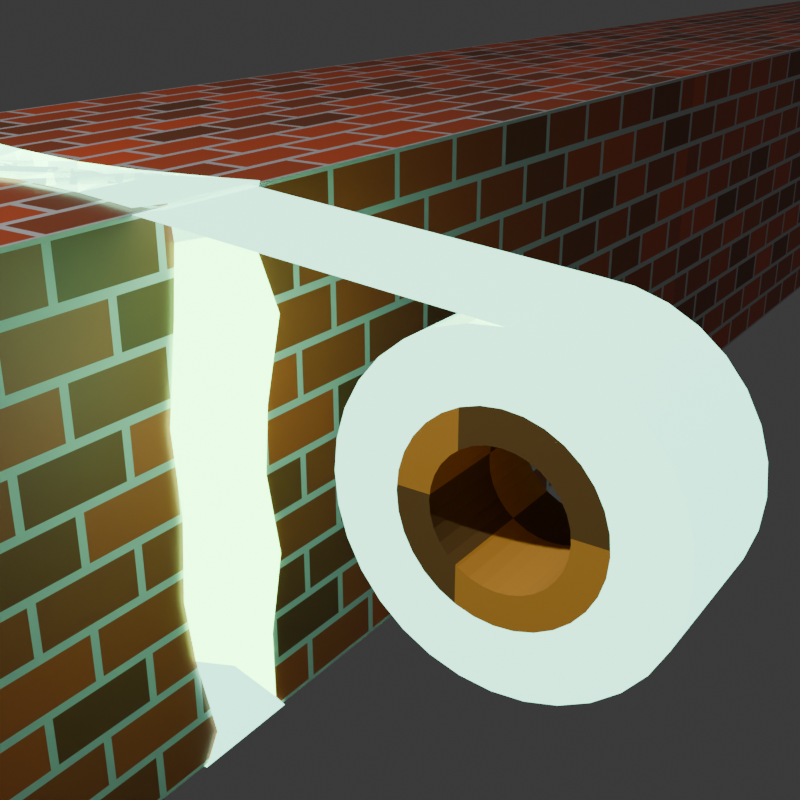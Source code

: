 # Source: icon.blend  (saved by Blender 4.5.90; exported with 4.5.12 LTS)
import bpy
from mathutils import Matrix  # noqa: F401  (used for matrix-valued properties, if any)

bpy.ops.wm.read_factory_settings(use_empty=True)
scene = bpy.context.scene
scene.name = 'Scene'

# ---- collections
col_collection = bpy.data.collections.new('Collection'); scene.collection.children.link(col_collection)

# ---- materials (node trees are filled in below, after node groups)
mat_material = bpy.data.materials.new('Material')
mat_material.alpha_threshold = 0.0
mat_material.roughness = 0.5
mat_material.line_color = (0.0, 0.0, 0.0, 1.0)
mat_x = bpy.data.materials.new('材质')
mat_001 = bpy.data.materials.new('材质.001')

# ---- material node trees
mat_material.use_nodes = True; mat_material.node_tree.nodes.clear()
_N = mat_material.node_tree.nodes; _L = mat_material.node_tree.links
n0 = _N.new('ShaderNodeOutputMaterial'); n0.name = 'Material Output'; n0.location = (200, 100)
n1 = _N.new('ShaderNodeBsdfPrincipled'); n1.name = '原理化 BSDF'; n1.location = (-200, 100)
n2 = _N.new('ShaderNodeTexBrick'); n2.name = '砖墙纹理'; n2.location = (-400, 80)
n2.inputs[1].default_value = (0.8005, 0.1015, 0.02883, 1.0)
n2.inputs[2].default_value = (0.2, 0.06013, 0.02307, 1.0)
n2.inputs[3].default_value = (0.5889, 0.5889, 0.5889, 1.0)
n3 = _N.new('ShaderNodeTexCoord'); n3.name = '纹理坐标'; n3.location = (-590, 40)
n4 = _N.new('ShaderNodeTexCoord'); n4.name = '纹理坐标.001'; n4.location = (-390, -20)
n4.from_instancer = True
_L.new(n1.outputs[0], n0.inputs[0])
_L.new(n2.outputs[0], n1.inputs[0])
_L.new(n3.outputs[2], n2.inputs[0])
_L.new(n4.outputs[2], n1.inputs[5])
n0.is_active_output = True
mat_x.use_nodes = True; mat_x.node_tree.nodes.clear()
_N = mat_x.node_tree.nodes; _L = mat_x.node_tree.links
n0 = _N.new('ShaderNodeOutputMaterial'); n0.name = '材质输出'; n0.location = (200, 100)
n1 = _N.new('ShaderNodeBsdfPrincipled'); n1.name = '原理化 BSDF'; n1.location = (-200, 100)
n1.inputs[0].default_value = (0.7032, 0.8004, 0.0, 1.0)
n1.inputs[2].default_value = 0.0
n1.inputs[24].default_value = 1.0
n1.inputs[25].default_value = 0.0
n1.inputs[26].default_value = (0.01288, 0.0, 1.0, 1.0)
n1.inputs[27].default_value = (0.2647, 1.0, 0.7436, 1.0)
n1.inputs[28].default_value = 3.4
n1.inputs[29].default_value = 14.0
n1.inputs[30].default_value = 3.63
_L.new(n1.outputs[0], n0.inputs[0])
n0.is_active_output = True
mat_001.use_nodes = True; mat_001.node_tree.nodes.clear()
_N = mat_001.node_tree.nodes; _L = mat_001.node_tree.links
n0 = _N.new('ShaderNodeBsdfPrincipled'); n0.name = '原理化 BSDF'; n0.location = (-200, 100)
n0.inputs[2].default_value = 1.0
n1 = _N.new('ShaderNodeOutputMaterial'); n1.name = '材质输出'; n1.location = (200, 100)
n2 = _N.new('ShaderNodeTexChecker'); n2.name = '棋盘格纹理'; n2.location = (-390, 100)
n2.inputs[1].default_value = (0.8005, 0.3949, 0.04555, 1.0)
n2.inputs[2].default_value = (0.1999, 0.1166, 0.0236, 1.0)
n2.inputs[3].default_value = 2.4
n3 = _N.new('ShaderNodeNewGeometry'); n3.name = '几何数据'; n3.location = (-580, 100)
_L.new(n0.outputs[0], n1.inputs[0])
_L.new(n2.outputs[0], n0.inputs[0])
_L.new(n3.outputs[0], n2.inputs[0])
n1.is_active_output = True

# ---- world
world_world = bpy.data.worlds.new('World'); scene.world = world_world
world_world.use_nodes = True; world_world.node_tree.nodes.clear()
_N = world_world.node_tree.nodes; _L = world_world.node_tree.links
n0 = _N.new('ShaderNodeOutputWorld'); n0.name = 'World Output'; n0.location = (200, 100)
n1 = _N.new('ShaderNodeBackground'); n1.name = 'Background'; n1.location = (-200, 100)
n1.inputs[0].default_value = (0.05088, 0.05088, 0.05088, 1.0)
_L.new(n1.outputs[0], n0.inputs[0])
n0.is_active_output = True
world_world.color = (0.05088, 0.05088, 0.05088)
world_world.sun_shadow_jitter_overblur = 0.0

# ---- cameras
cam_camera = bpy.data.cameras.new('Camera')
cam_camera.clip_end = 100.0
cam_camera.ortho_scale = 7.314

# ---- lights
light_light = bpy.data.lights.new('Light', 'POINT')
light_light.energy = 1000.0
light_light.shadow_soft_size = 0.1

# ---- meshes
me_cube = bpy.data.meshes.new('Cube')
me_cube.from_pydata([(2.0, 1.0, 1.0), (2.0, 1.0, -1.0), (2.0, -1.0, 1.0), (2.0, -1.0, -1.0), (-2.0, 1.0, 1.0), (-2.0, 1.0, -1.0), (-2.0, -1.0, 1.0), (-2.0, -1.0, -1.0)], [], [(0, 4, 6, 2), (3, 2, 6, 7), (7, 6, 4, 5), (5, 1, 3, 7), (1, 0, 2, 3), (5, 4, 0, 1)])
_uv = me_cube.uv_layers.new(name='UVMap')
_uv.uv.foreach_set('vector', [1.0, 0.75, 0.0, 0.75, 0.0, 0.25, 1.0, 0.25, 1.0, 0.25, 1.0, 0.75, 0.0, 0.75, 0.0, 0.25, 0.25, 0.25, 0.25, 0.75, 0.75, 0.75, 0.75, 0.25, 0.0, 0.75, 1.0, 0.75, 1.0, 0.25, 0.0, 0.25, 0.75, 0.25, 0.75, 0.75, 0.25, 0.75, 0.25, 0.25, 0.0, 0.25, 0.0, 0.75, 1.0, 0.75, 1.0, 0.25])
me_cube.materials.append(mat_material)
me_cube.use_mirror_vertex_groups = False
me_cube.update()
me_x = bpy.data.meshes.new('环体')
me_x.from_pydata([(1.946, 0.01275, 0.01293), (1.617, -0.1269, 0.2168), (1.659, -0.07201, -0.2239), (1.823, 0.4653, -0.01217), (1.48, 0.3697, 0.1432), (1.481, 0.2707, -0.1152), (1.724, 0.7541, -0.09036), (1.454, 0.618, 0.1979), (1.49, 0.5823, -0.1174), (1.601, 1.093, -0.01109), (1.354, 0.7475, 0.1785), (1.33, 0.8781, -0.2126), (1.361, 1.365, -0.002678), (1.139, 1.106, 0.1978), (1.1, 1.176, -0.2272), (1.081, 1.531, -0.09156), (0.8885, 1.232, 0.1363), (0.9359, 1.295, -0.1779), (0.6728, 1.809, 0.02852), (0.5463, 1.399, 0.2105), (0.6512, 1.518, -0.1779), (0.2795, 1.924, -0.1035), (0.2966, 1.573, 0.2409), (0.3447, 1.547, -0.2445), (0.09808, 1.818, 0.02265), (-0.007584, 1.577, 0.215), (0.00392, 1.587, -0.1876), (-0.461, 1.85, 0.0726), (-0.324, 1.549, 0.236), (-0.2529, 1.527, -0.2129), (-0.7383, 1.777, 0.002337), (-0.663, 1.398, 0.1831), (-0.5534, 1.486, -0.2939), (-0.9935, 1.677, 0.04772), (-0.8912, 1.298, 0.1573), (-0.8653, 1.366, -0.1711), (-1.355, 1.348, -0.01583), (-1.199, 1.109, 0.1659), (-1.129, 1.069, -0.234), (-1.603, 1.071, 3.575e-05), (-1.236, 0.9692, 0.271), (-1.319, 0.8802, -0.1964), (-1.735, 0.6799, -0.1055), (-1.371, 0.6766, 0.2152), (-1.375, 0.5482, -0.1344), (-1.843, 0.3644, 0.05964), (-1.631, 0.3521, 0.1919), (-1.612, 0.2768, -0.1215), (-1.927, 0.001449, 0.03365), (-1.492, -0.008344, 0.2389), (-1.535, -0.07749, -0.166), (-1.908, -0.3455, 0.09707), (-1.499, -0.3769, 0.1139), (-1.468, -0.3202, -0.211), (-1.778, -0.6065, -0.009463), (-1.475, -0.7002, 0.2842), (-1.462, -0.6271, -0.1973), (-1.673, -1.045, 0.01037), (-1.325, -0.8798, 0.1946), (-1.343, -0.9265, -0.2691), (-1.366, -1.439, -0.04702), (-1.034, -1.078, 0.3021), (-1.043, -1.122, -0.2156), (-1.023, -1.596, -0.09686), (-0.7813, -1.367, 0.226), (-0.9459, -1.269, -0.2107), (-0.7307, -1.754, -0.01148), (-0.5599, -1.391, 0.1727), (-0.585, -1.416, -0.1542), (-0.3078, -1.806, -0.005069), (-0.2512, -1.499, 0.147), (-0.3075, -1.637, -0.3011), (0.05048, -1.901, 0.006539), (0.01363, -1.641, 0.2107), (-0.04601, -1.603, -0.155), (0.3677, -1.781, -0.002467), (0.2344, -1.553, 0.1948), (0.2643, -1.504, -0.08864), (0.6753, -1.832, 0.01728), (0.6204, -1.407, 0.224), (0.6317, -1.571, -0.2413), (1.079, -1.606, 0.01084), (1.012, -1.262, 0.2311), (0.8968, -1.313, -0.1919), (1.309, -1.409, -0.04487), (0.9975, -1.186, 0.2167), (1.127, -1.077, -0.2497), (1.701, -1.184, 0.0173), (1.337, -0.9168, 0.2164), (1.375, -0.8349, -0.1826), (1.763, -0.7501, 0.009543), (1.5, -0.4793, 0.178), (1.472, -0.5825, -0.1861), (1.857, -0.3745, -0.02218), (1.561, -0.2696, 0.192), (1.557, -0.3526, -0.1829)], [], [(0, 3, 4, 1), (1, 4, 5, 2), (2, 5, 3, 0), (3, 6, 7, 4), (4, 7, 8, 5), (5, 8, 6, 3), (6, 9, 10, 7), (7, 10, 11, 8), (8, 11, 9, 6), (9, 12, 13, 10), (10, 13, 14, 11), (11, 14, 12, 9), (12, 15, 16, 13), (13, 16, 17, 14), (14, 17, 15, 12), (15, 18, 19, 16), (16, 19, 20, 17), (17, 20, 18, 15), (18, 21, 22, 19), (19, 22, 23, 20), (20, 23, 21, 18), (21, 24, 25, 22), (22, 25, 26, 23), (23, 26, 24, 21), (24, 27, 28, 25), (25, 28, 29, 26), (26, 29, 27, 24), (27, 30, 31, 28), (28, 31, 32, 29), (29, 32, 30, 27), (30, 33, 34, 31), (31, 34, 35, 32), (32, 35, 33, 30), (33, 36, 37, 34), (34, 37, 38, 35), (35, 38, 36, 33), (36, 39, 40, 37), (37, 40, 41, 38), (38, 41, 39, 36), (39, 42, 43, 40), (40, 43, 44, 41), (41, 44, 42, 39), (42, 45, 46, 43), (43, 46, 47, 44), (44, 47, 45, 42), (45, 48, 49, 46), (46, 49, 50, 47), (47, 50, 48, 45), (48, 51, 52, 49), (49, 52, 53, 50), (50, 53, 51, 48), (51, 54, 55, 52), (52, 55, 56, 53), (53, 56, 54, 51), (54, 57, 58, 55), (55, 58, 59, 56), (56, 59, 57, 54), (57, 60, 61, 58), (58, 61, 62, 59), (59, 62, 60, 57), (60, 63, 64, 61), (61, 64, 65, 62), (62, 65, 63, 60), (63, 66, 67, 64), (64, 67, 68, 65), (65, 68, 66, 63), (66, 69, 70, 67), (67, 70, 71, 68), (68, 71, 69, 66), (69, 72, 73, 70), (70, 73, 74, 71), (71, 74, 72, 69), (72, 75, 76, 73), (73, 76, 77, 74), (74, 77, 75, 72), (75, 78, 79, 76), (76, 79, 80, 77), (77, 80, 78, 75), (78, 81, 82, 79), (79, 82, 83, 80), (80, 83, 81, 78), (81, 84, 85, 82), (82, 85, 86, 83), (83, 86, 84, 81), (84, 87, 88, 85), (85, 88, 89, 86), (86, 89, 87, 84), (87, 90, 91, 88), (88, 91, 92, 89), (89, 92, 90, 87), (90, 93, 94, 91), (91, 94, 95, 92), (92, 95, 93, 90), (93, 0, 1, 94), (94, 1, 2, 95), (95, 2, 0, 93)])
_uv = me_x.uv_layers.new(name='UVMap')
_uv.uv.foreach_set('vector', [0.5, 0.6667, 0.5312, 0.6667, 0.5312, 1.0, 0.5, 1.0, 0.5, 0.0, 0.5312, 0.0, 0.5312, 0.3333, 0.5, 0.3333, 0.5, 0.3333, 0.5312, 0.3333, 0.5312, 0.6667, 0.5, 0.6667, 0.5312, 0.6667, 0.5625, 0.6667, 0.5625, 1.0, 0.5312, 1.0, 0.5312, 0.0, 0.5625, 0.0, 0.5625, 0.3333, 0.5312, 0.3333, 0.5312, 0.3333, 0.5625, 0.3333, 0.5625, 0.6667, 0.5312, 0.6667, 0.5625, 0.6667, 0.5938, 0.6667, 0.5938, 1.0, 0.5625, 1.0, 0.5625, 0.0, 0.5938, 0.0, 0.5938, 0.3333, 0.5625, 0.3333, 0.5625, 0.3333, 0.5938, 0.3333, 0.5938, 0.6667, 0.5625, 0.6667, 0.5938, 0.6667, 0.625, 0.6667, 0.625, 1.0, 0.5938, 1.0, 0.5938, 0.0, 0.625, 0.0, 0.625, 0.3333, 0.5938, 0.3333, 0.5938, 0.3333, 0.625, 0.3333, 0.625, 0.6667, 0.5938, 0.6667, 0.625, 0.6667, 0.6562, 0.6667, 0.6562, 1.0, 0.625, 1.0, 0.625, 0.0, 0.6562, 0.0, 0.6562, 0.3333, 0.625, 0.3333, 0.625, 0.3333, 0.6562, 0.3333, 0.6562, 0.6667, 0.625, 0.6667, 0.6562, 0.6667, 0.6875, 0.6667, 0.6875, 1.0, 0.6562, 1.0, 0.6562, 0.0, 0.6875, 0.0, 0.6875, 0.3333, 0.6562, 0.3333, 0.6562, 0.3333, 0.6875, 0.3333, 0.6875, 0.6667, 0.6562, 0.6667, 0.6875, 0.6667, 0.7188, 0.6667, 0.7188, 1.0, 0.6875, 1.0, 0.6875, 0.0, 0.7188, 0.0, 0.7188, 0.3333, 0.6875, 0.3333, 0.6875, 0.3333, 0.7188, 0.3333, 0.7188, 0.6667, 0.6875, 0.6667, 0.7188, 0.6667, 0.75, 0.6667, 0.75, 1.0, 0.7188, 1.0, 0.7188, 0.0, 0.75, 0.0, 0.75, 0.3333, 0.7188, 0.3333, 0.7188, 0.3333, 0.75, 0.3333, 0.75, 0.6667, 0.7188, 0.6667, 0.75, 0.6667, 0.7812, 0.6667, 0.7812, 1.0, 0.75, 1.0, 0.75, 0.0, 0.7812, 0.0, 0.7812, 0.3333, 0.75, 0.3333, 0.75, 0.3333, 0.7812, 0.3333, 0.7812, 0.6667, 0.75, 0.6667, 0.7812, 0.6667, 0.8125, 0.6667, 0.8125, 1.0, 0.7812, 1.0, 0.7812, 0.0, 0.8125, 0.0, 0.8125, 0.3333, 0.7812, 0.3333, 0.7812, 0.3333, 0.8125, 0.3333, 0.8125, 0.6667, 0.7812, 0.6667, 0.8125, 0.6667, 0.8438, 0.6667, 0.8438, 1.0, 0.8125, 1.0, 0.8125, 0.0, 0.8438, 0.0, 0.8438, 0.3333, 0.8125, 0.3333, 0.8125, 0.3333, 0.8438, 0.3333, 0.8438, 0.6667, 0.8125, 0.6667, 0.8438, 0.6667, 0.875, 0.6667, 0.875, 1.0, 0.8438, 1.0, 0.8438, 0.0, 0.875, 0.0, 0.875, 0.3333, 0.8438, 0.3333, 0.8438, 0.3333, 0.875, 0.3333, 0.875, 0.6667, 0.8438, 0.6667, 0.875, 0.6667, 0.9062, 0.6667, 0.9062, 1.0, 0.875, 1.0, 0.875, 0.0, 0.9062, 0.0, 0.9062, 0.3333, 0.875, 0.3333, 0.875, 0.3333, 0.9062, 0.3333, 0.9062, 0.6667, 0.875, 0.6667, 0.9062, 0.6667, 0.9375, 0.6667, 0.9375, 1.0, 0.9062, 1.0, 0.9062, 0.0, 0.9375, 0.0, 0.9375, 0.3333, 0.9062, 0.3333, 0.9062, 0.3333, 0.9375, 0.3333, 0.9375, 0.6667, 0.9062, 0.6667, 0.9375, 0.6667, 0.9688, 0.6667, 0.9688, 1.0, 0.9375, 1.0, 0.9375, 0.0, 0.9688, 0.0, 0.9688, 0.3333, 0.9375, 0.3333, 0.9375, 0.3333, 0.9688, 0.3333, 0.9688, 0.6667, 0.9375, 0.6667, 0.9688, 0.6667, 1.0, 0.6667, 1.0, 1.0, 0.9688, 1.0, 0.9688, 0.0, 1.0, 0.0, 1.0, 0.3333, 0.9688, 0.3333, 0.9688, 0.3333, 1.0, 0.3333, 1.0, 0.6667, 0.9688, 0.6667, 0.0, 0.6667, 0.03125, 0.6667, 0.03125, 1.0, 0.0, 1.0, 0.0, 0.0, 0.03125, 0.0, 0.03125, 0.3333, 0.0, 0.3333, 0.0, 0.3333, 0.03125, 0.3333, 0.03125, 0.6667, 0.0, 0.6667, 0.03125, 0.6667, 0.0625, 0.6667, 0.0625, 1.0, 0.03125, 1.0, 0.03125, 0.0, 0.0625, 0.0, 0.0625, 0.3333, 0.03125, 0.3333, 0.03125, 0.3333, 0.0625, 0.3333, 0.0625, 0.6667, 0.03125, 0.6667, 0.0625, 0.6667, 0.09375, 0.6667, 0.09375, 1.0, 0.0625, 1.0, 0.0625, 0.0, 0.09375, 0.0, 0.09375, 0.3333, 0.0625, 0.3333, 0.0625, 0.3333, 0.09375, 0.3333, 0.09375, 0.6667, 0.0625, 0.6667, 0.09375, 0.6667, 0.125, 0.6667, 0.125, 1.0, 0.09375, 1.0, 0.09375, 0.0, 0.125, 0.0, 0.125, 0.3333, 0.09375, 0.3333, 0.09375, 0.3333, 0.125, 0.3333, 0.125, 0.6667, 0.09375, 0.6667, 0.125, 0.6667, 0.1562, 0.6667, 0.1562, 1.0, 0.125, 1.0, 0.125, 0.0, 0.1562, 0.0, 0.1562, 0.3333, 0.125, 0.3333, 0.125, 0.3333, 0.1562, 0.3333, 0.1562, 0.6667, 0.125, 0.6667, 0.1562, 0.6667, 0.1875, 0.6667, 0.1875, 1.0, 0.1562, 1.0, 0.1562, 0.0, 0.1875, 0.0, 0.1875, 0.3333, 0.1562, 0.3333, 0.1562, 0.3333, 0.1875, 0.3333, 0.1875, 0.6667, 0.1562, 0.6667, 0.1875, 0.6667, 0.2188, 0.6667, 0.2188, 1.0, 0.1875, 1.0, 0.1875, 0.0, 0.2188, 0.0, 0.2188, 0.3333, 0.1875, 0.3333, 0.1875, 0.3333, 0.2188, 0.3333, 0.2188, 0.6667, 0.1875, 0.6667, 0.2188, 0.6667, 0.25, 0.6667, 0.25, 1.0, 0.2188, 1.0, 0.2188, 0.0, 0.25, 0.0, 0.25, 0.3333, 0.2188, 0.3333, 0.2188, 0.3333, 0.25, 0.3333, 0.25, 0.6667, 0.2188, 0.6667, 0.25, 0.6667, 0.2812, 0.6667, 0.2812, 1.0, 0.25, 1.0, 0.25, 0.0, 0.2812, 0.0, 0.2812, 0.3333, 0.25, 0.3333, 0.25, 0.3333, 0.2812, 0.3333, 0.2812, 0.6667, 0.25, 0.6667, 0.2812, 0.6667, 0.3125, 0.6667, 0.3125, 1.0, 0.2812, 1.0, 0.2812, 0.0, 0.3125, 0.0, 0.3125, 0.3333, 0.2812, 0.3333, 0.2812, 0.3333, 0.3125, 0.3333, 0.3125, 0.6667, 0.2812, 0.6667, 0.3125, 0.6667, 0.3438, 0.6667, 0.3438, 1.0, 0.3125, 1.0, 0.3125, 0.0, 0.3438, 0.0, 0.3438, 0.3333, 0.3125, 0.3333, 0.3125, 0.3333, 0.3438, 0.3333, 0.3438, 0.6667, 0.3125, 0.6667, 0.3438, 0.6667, 0.375, 0.6667, 0.375, 1.0, 0.3438, 1.0, 0.3438, 0.0, 0.375, 0.0, 0.375, 0.3333, 0.3438, 0.3333, 0.3438, 0.3333, 0.375, 0.3333, 0.375, 0.6667, 0.3438, 0.6667, 0.375, 0.6667, 0.4062, 0.6667, 0.4062, 1.0, 0.375, 1.0, 0.375, 0.0, 0.4062, 0.0, 0.4062, 0.3333, 0.375, 0.3333, 0.375, 0.3333, 0.4062, 0.3333, 0.4062, 0.6667, 0.375, 0.6667, 0.4062, 0.6667, 0.4375, 0.6667, 0.4375, 1.0, 0.4062, 1.0, 0.4062, 0.0, 0.4375, 0.0, 0.4375, 0.3333, 0.4062, 0.3333, 0.4062, 0.3333, 0.4375, 0.3333, 0.4375, 0.6667, 0.4062, 0.6667, 0.4375, 0.6667, 0.4688, 0.6667, 0.4688, 1.0, 0.4375, 1.0, 0.4375, 0.0, 0.4688, 0.0, 0.4688, 0.3333, 0.4375, 0.3333, 0.4375, 0.3333, 0.4688, 0.3333, 0.4688, 0.6667, 0.4375, 0.6667, 0.4688, 0.6667, 0.5, 0.6667, 0.5, 1.0, 0.4688, 1.0, 0.4688, 0.0, 0.5, 0.0, 0.5, 0.3333, 0.4688, 0.3333, 0.4688, 0.3333, 0.5, 0.3333, 0.5, 0.6667, 0.4688, 0.6667])
me_x.materials.append(mat_x)
me_x.update()
me_x_1 = bpy.data.meshes.new('平面')
me_x_1.from_pydata([(-0.2, -1.0, 1.0), (0.3, -1.0, 1.0), (-0.2, 0.2, 0.9), (0.3, 0.2, 0.9)], [], [(0, 1, 3, 2)])
_uv = me_x_1.uv_layers.new(name='UV贴图')
_uv.uv.foreach_set('vector', [0.0, 0.0, 1.0, 0.0, 1.0, 1.0, 0.0, 1.0])
me_x_1.materials.append(mat_x)
me_x_1.update()
me_001 = bpy.data.meshes.new('柱体.001')
me_001.from_pydata([(1.433e-09, 0.1985, -0.2), (-5.428e-09, 0.1985, 0.3), (0.03873, 0.1947, -0.2), (0.03873, 0.1947, 0.3), (0.07598, 0.1834, -0.2), (0.07598, 0.1834, 0.3), (0.1103, 0.1651, -0.2), (0.1103, 0.1651, 0.3), (0.1404, 0.1404, -0.2), (0.1404, 0.1404, 0.3), (0.1651, 0.1103, -0.2), (0.1651, 0.1103, 0.3), (0.1834, 0.07598, -0.2), (0.1834, 0.07598, 0.3), (0.1947, 0.03873, -0.2), (0.1947, 0.03873, 0.3), (0.1985, 0.0, -0.2), (0.1985, 0.0, 0.3), (0.1947, -0.03873, -0.2), (0.1947, -0.03873, 0.3), (0.1834, -0.07598, -0.2), (0.1834, -0.07598, 0.3), (0.1651, -0.1103, -0.2), (0.1651, -0.1103, 0.3), (0.1404, -0.1404, -0.2), (0.1404, -0.1404, 0.3), (0.1103, -0.1651, -0.2), (0.1103, -0.1651, 0.3), (0.07598, -0.1834, -0.2), (0.07598, -0.1834, 0.3), (0.03873, -0.1947, -0.2), (0.03873, -0.1947, 0.3), (1.433e-09, -0.1985, -0.2), (-5.428e-09, -0.1985, 0.3), (-0.03873, -0.1947, -0.2), (-0.03873, -0.1947, 0.3), (-0.07598, -0.1834, -0.2), (-0.07598, -0.1834, 0.3), (-0.1103, -0.1651, -0.2), (-0.1103, -0.1651, 0.3), (-0.1404, -0.1404, -0.2), (-0.1404, -0.1404, 0.3), (-0.1651, -0.1103, -0.2), (-0.1651, -0.1103, 0.3), (-0.1834, -0.07598, -0.2), (-0.1834, -0.07598, 0.3), (-0.1947, -0.03873, -0.2), (-0.1947, -0.03873, 0.3), (-0.1985, 0.0, -0.2), (-0.1985, 0.0, 0.3), (-0.1947, 0.03873, -0.2), (-0.1947, 0.03873, 0.3), (-0.1834, 0.07598, -0.2), (-0.1834, 0.07598, 0.3), (-0.1651, 0.1103, -0.2), (-0.1651, 0.1103, 0.3), (-0.1404, 0.1404, -0.2), (-0.1404, 0.1404, 0.3), (-0.1103, 0.1651, -0.2), (-0.1103, 0.1651, 0.3), (-0.07598, 0.1834, -0.2), (-0.07598, 0.1834, 0.3), (-0.03873, 0.1947, -0.2), (-0.03873, 0.1947, 0.3), (2.186e-09, 0.5, -0.2), (0.09755, 0.4904, -0.2), (0.09755, 0.4904, 0.3), (-6.557e-09, 0.5, 0.3), (0.1913, 0.4619, -0.2), (0.1913, 0.4619, 0.3), (0.2778, 0.4157, -0.2), (0.2778, 0.4157, 0.3), (0.3536, 0.3536, -0.2), (0.3536, 0.3536, 0.3), (0.4157, 0.2778, -0.2), (0.4157, 0.2778, 0.3), (0.4619, 0.1913, -0.2), (0.4619, 0.1913, 0.3), (0.4904, 0.09755, -0.2), (0.4904, 0.09755, 0.3), (0.5, 0.0, -0.2), (0.5, 0.0, 0.3), (0.4904, -0.09755, -0.2), (0.4904, -0.09755, 0.3), (0.4619, -0.1913, -0.2), (0.4619, -0.1913, 0.3), (0.4157, -0.2778, -0.2), (0.4157, -0.2778, 0.3), (0.3536, -0.3536, -0.2), (0.3536, -0.3536, 0.3), (0.2778, -0.4157, -0.2), (0.2778, -0.4157, 0.3), (0.1913, -0.4619, -0.2), (0.1913, -0.4619, 0.3), (0.09755, -0.4904, -0.2), (0.09755, -0.4904, 0.3), (2.186e-09, -0.5, -0.2), (-6.557e-09, -0.5, 0.3), (-0.09755, -0.4904, -0.2), (-0.09755, -0.4904, 0.3), (-0.1913, -0.4619, -0.2), (-0.1913, -0.4619, 0.3), (-0.2778, -0.4157, -0.2), (-0.2778, -0.4157, 0.3), (-0.3536, -0.3536, -0.2), (-0.3536, -0.3536, 0.3), (-0.4157, -0.2778, -0.2), (-0.4157, -0.2778, 0.3), (-0.4619, -0.1913, -0.2), (-0.4619, -0.1913, 0.3), (-0.4904, -0.09755, -0.2), (-0.4904, -0.09755, 0.3), (-0.5, 0.0, -0.2), (-0.5, 0.0, 0.3), (-0.4904, 0.09755, -0.2), (-0.4904, 0.09755, 0.3), (-0.4619, 0.1913, -0.2), (-0.4619, 0.1913, 0.3), (-0.4157, 0.2778, -0.2), (-0.4157, 0.2778, 0.3), (-0.3536, 0.3536, -0.2), (-0.3536, 0.3536, 0.3), (-0.2778, 0.4157, -0.2), (-0.2778, 0.4157, 0.3), (-0.1913, 0.4619, -0.2), (-0.1913, 0.4619, 0.3), (-0.09755, 0.4904, -0.2), (-0.09755, 0.4904, 0.3), (2.186e-09, 0.299, -0.2), (0.05834, 0.2933, -0.2), (0.05834, 0.2933, 0.3), (-6.557e-09, 0.299, 0.3), (0.1144, 0.2763, -0.2), (0.1144, 0.2763, 0.3), (0.1661, 0.2486, -0.2), (0.1661, 0.2486, 0.3), (0.2114, 0.2114, -0.2), (0.2114, 0.2114, 0.3), (0.2486, 0.1661, -0.2), (0.2486, 0.1661, 0.3), (0.2763, 0.1144, -0.2), (0.2763, 0.1144, 0.3), (0.2933, 0.05834, -0.2), (0.2933, 0.05834, 0.3), (0.299, 0.0, -0.2), (0.299, 0.0, 0.3), (0.2933, -0.05834, -0.2), (0.2933, -0.05834, 0.3), (0.2763, -0.1144, -0.2), (0.2763, -0.1144, 0.3), (0.2486, -0.1661, -0.2), (0.2486, -0.1661, 0.3), (0.2114, -0.2114, -0.2), (0.2114, -0.2114, 0.3), (0.1661, -0.2486, -0.2), (0.1661, -0.2486, 0.3), (0.1144, -0.2763, -0.2), (0.1144, -0.2763, 0.3), (0.05834, -0.2933, -0.2), (0.05834, -0.2933, 0.3), (2.186e-09, -0.299, -0.2), (-6.557e-09, -0.299, 0.3), (-0.05834, -0.2933, -0.2), (-0.05834, -0.2933, 0.3), (-0.1144, -0.2763, -0.2), (-0.1144, -0.2763, 0.3), (-0.1661, -0.2486, -0.2), (-0.1661, -0.2486, 0.3), (-0.2114, -0.2114, -0.2), (-0.2114, -0.2114, 0.3), (-0.2486, -0.1661, -0.2), (-0.2486, -0.1661, 0.3), (-0.2763, -0.1144, -0.2), (-0.2763, -0.1144, 0.3), (-0.2933, -0.05834, -0.2), (-0.2933, -0.05834, 0.3), (-0.299, 0.0, -0.2), (-0.299, 0.0, 0.3), (-0.2933, 0.05834, -0.2), (-0.2933, 0.05834, 0.3), (-0.2763, 0.1144, -0.2), (-0.2763, 0.1144, 0.3), (-0.2486, 0.1661, -0.2), (-0.2486, 0.1661, 0.3), (-0.2114, 0.2114, -0.2), (-0.2114, 0.2114, 0.3), (-0.1661, 0.2486, -0.2), (-0.1661, 0.2486, 0.3), (-0.1144, 0.2763, -0.2), (-0.1144, 0.2763, 0.3), (-0.05834, 0.2933, -0.2), (-0.05834, 0.2933, 0.3)], [], [(64, 67, 66, 65), (65, 66, 69, 68), (68, 69, 71, 70), (70, 71, 73, 72), (72, 73, 75, 74), (74, 75, 77, 76), (76, 77, 79, 78), (78, 79, 81, 80), (80, 81, 83, 82), (82, 83, 85, 84), (84, 85, 87, 86), (86, 87, 89, 88), (88, 89, 91, 90), (90, 91, 93, 92), (92, 93, 95, 94), (94, 95, 97, 96), (96, 97, 99, 98), (98, 99, 101, 100), (100, 101, 103, 102), (102, 103, 105, 104), (104, 105, 107, 106), (106, 107, 109, 108), (108, 109, 111, 110), (110, 111, 113, 112), (112, 113, 115, 114), (114, 115, 117, 116), (116, 117, 119, 118), (118, 119, 121, 120), (120, 121, 123, 122), (122, 123, 125, 124), (18, 20, 21, 19), (124, 125, 127, 126), (126, 127, 67, 64), (16, 18, 19, 17), (129, 128, 64, 65), (131, 130, 66, 67), (132, 129, 65, 68), (130, 133, 69, 66), (134, 132, 68, 70), (133, 135, 71, 69), (136, 134, 70, 72), (135, 137, 73, 71), (138, 136, 72, 74), (137, 139, 75, 73), (140, 138, 74, 76), (139, 141, 77, 75), (142, 140, 76, 78), (141, 143, 79, 77), (144, 142, 78, 80), (143, 145, 81, 79), (146, 144, 80, 82), (145, 147, 83, 81), (148, 146, 82, 84), (147, 149, 85, 83), (150, 148, 84, 86), (149, 151, 87, 85), (152, 150, 86, 88), (151, 153, 89, 87), (154, 152, 88, 90), (153, 155, 91, 89), (156, 154, 90, 92), (155, 157, 93, 91), (158, 156, 92, 94), (157, 159, 95, 93), (160, 158, 94, 96), (159, 161, 97, 95), (162, 160, 96, 98), (161, 163, 99, 97), (164, 162, 98, 100), (163, 165, 101, 99), (166, 164, 100, 102), (165, 167, 103, 101), (168, 166, 102, 104), (167, 169, 105, 103), (170, 168, 104, 106), (169, 171, 107, 105), (172, 170, 106, 108), (171, 173, 109, 107), (174, 172, 108, 110), (173, 175, 111, 109), (176, 174, 110, 112), (175, 177, 113, 111), (178, 176, 112, 114), (177, 179, 115, 113), (180, 178, 114, 116), (179, 181, 117, 115), (182, 180, 116, 118), (181, 183, 119, 117), (184, 182, 118, 120), (183, 185, 121, 119), (186, 184, 120, 122), (185, 187, 123, 121), (188, 186, 122, 124), (187, 189, 125, 123), (190, 188, 124, 126), (189, 191, 127, 125), (128, 190, 126, 64), (191, 131, 67, 127), (2, 0, 128, 129), (1, 3, 130, 131), (4, 2, 129, 132), (3, 5, 133, 130), (6, 4, 132, 134), (5, 7, 135, 133), (8, 6, 134, 136), (7, 9, 137, 135), (10, 8, 136, 138), (9, 11, 139, 137), (12, 10, 138, 140), (11, 13, 141, 139), (14, 12, 140, 142), (13, 15, 143, 141), (16, 14, 142, 144), (15, 17, 145, 143), (18, 16, 144, 146), (17, 19, 147, 145), (20, 18, 146, 148), (19, 21, 149, 147), (22, 20, 148, 150), (21, 23, 151, 149), (24, 22, 150, 152), (23, 25, 153, 151), (26, 24, 152, 154), (25, 27, 155, 153), (28, 26, 154, 156), (27, 29, 157, 155), (30, 28, 156, 158), (29, 31, 159, 157), (32, 30, 158, 160), (31, 33, 161, 159), (34, 32, 160, 162), (33, 35, 163, 161), (36, 34, 162, 164), (35, 37, 165, 163), (38, 36, 164, 166), (37, 39, 167, 165), (40, 38, 166, 168), (39, 41, 169, 167), (42, 40, 168, 170), (41, 43, 171, 169), (44, 42, 170, 172), (43, 45, 173, 171), (46, 44, 172, 174), (45, 47, 175, 173), (48, 46, 174, 176), (47, 49, 177, 175), (50, 48, 176, 178), (49, 51, 179, 177), (52, 50, 178, 180), (51, 53, 181, 179), (54, 52, 180, 182), (53, 55, 183, 181), (56, 54, 182, 184), (55, 57, 185, 183), (58, 56, 184, 186), (57, 59, 187, 185), (60, 58, 186, 188), (59, 61, 189, 187), (62, 60, 188, 190), (61, 63, 191, 189), (0, 62, 190, 128), (63, 1, 131, 191), (20, 22, 23, 21), (22, 24, 25, 23), (24, 26, 27, 25), (26, 28, 29, 27), (28, 30, 31, 29), (30, 32, 33, 31), (32, 34, 35, 33), (34, 36, 37, 35), (36, 38, 39, 37), (38, 40, 41, 39), (40, 42, 43, 41), (42, 44, 45, 43), (44, 46, 47, 45), (46, 48, 49, 47), (48, 50, 51, 49), (50, 52, 53, 51), (52, 54, 55, 53), (54, 56, 57, 55), (56, 58, 59, 57), (58, 60, 61, 59), (60, 62, 63, 61), (62, 0, 1, 63), (0, 2, 3, 1), (2, 4, 5, 3), (4, 6, 7, 5), (6, 8, 9, 7), (8, 10, 11, 9), (10, 12, 13, 11), (12, 14, 15, 13), (14, 16, 17, 15)])
me_001.polygons.foreach_set('material_index', [0, 0, 0, 0, 0, 0, 0, 0, 0, 0, 0, 0, 0, 0, 0, 0, 0, 0, 0, 0, 0, 0, 0, 0, 0, 0, 0, 0, 0, 0, 1, 0, 0, 1, 0, 0, 0, 0, 0, 0, 0, 0, 0, 0, 0, 0, 0, 0, 0, 0, 0, 0, 0, 0, 0, 0, 0, 0, 0, 0, 0, 0, 0, 0, 0, 0, 0, 0, 0, 0, 0, 0, 0, 0, 0, 0, 0, 0, 0, 0, 0, 0, 0, 0, 0, 0, 0, 0, 0, 0, 0, 0, 0, 0, 0, 0, 0, 0, 1, 1, 1, 1, 1, 1, 1, 1, 1, 1, 1, 1, 1, 1, 1, 1, 1, 1, 1, 1, 1, 1, 1, 1, 1, 1, 1, 1, 1, 1, 1, 1, 1, 1, 1, 1, 1, 1, 1, 1, 1, 1, 1, 1, 1, 1, 1, 1, 1, 1, 1, 1, 1, 1, 1, 1, 1, 1, 1, 1, 1, 1, 1, 1, 1, 1, 1, 1, 1, 1, 1, 1, 1, 1, 1, 1, 1, 1, 1, 1, 1, 1, 1, 1, 1, 1, 1, 1, 1, 1, 1, 1, 1, 1])
_uv = me_001.uv_layers.new(name='UV贴图')
_uv.uv.foreach_set('vector', [1.0, 0.5, 1.0, 1.0, 0.9688, 1.0, 0.9688, 0.5, 0.9688, 0.5, 0.9688, 1.0, 0.9375, 1.0, 0.9375, 0.5, 0.9375, 0.5, 0.9375, 1.0, 0.9062, 1.0, 0.9062, 0.5, 0.9062, 0.5, 0.9062, 1.0, 0.875, 1.0, 0.875, 0.5, 0.875, 0.5, 0.875, 1.0, 0.8438, 1.0, 0.8438, 0.5, 0.8438, 0.5, 0.8438, 1.0, 0.8125, 1.0, 0.8125, 0.5, 0.8125, 0.5, 0.8125, 1.0, 0.7812, 1.0, 0.7812, 0.5, 0.7812, 0.5, 0.7812, 1.0, 0.75, 1.0, 0.75, 0.5, 0.75, 0.5, 0.75, 1.0, 0.7188, 1.0, 0.7188, 0.5, 0.7188, 0.5, 0.7188, 1.0, 0.6875, 1.0, 0.6875, 0.5, 0.6875, 0.5, 0.6875, 1.0, 0.6562, 1.0, 0.6562, 0.5, 0.6562, 0.5, 0.6562, 1.0, 0.625, 1.0, 0.625, 0.5, 0.625, 0.5, 0.625, 1.0, 0.5938, 1.0, 0.5938, 0.5, 0.5938, 0.5, 0.5938, 1.0, 0.5625, 1.0, 0.5625, 0.5, 0.5625, 0.5, 0.5625, 1.0, 0.5312, 1.0, 0.5312, 0.5, 0.5312, 0.5, 0.5312, 1.0, 0.5, 1.0, 0.5, 0.5, 0.5, 0.5, 0.5, 1.0, 0.4688, 1.0, 0.4688, 0.5, 0.4688, 0.5, 0.4688, 1.0, 0.4375, 1.0, 0.4375, 0.5, 0.4375, 0.5, 0.4375, 1.0, 0.4062, 1.0, 0.4062, 0.5, 0.4062, 0.5, 0.4062, 1.0, 0.375, 1.0, 0.375, 0.5, 0.375, 0.5, 0.375, 1.0, 0.3438, 1.0, 0.3438, 0.5, 0.3438, 0.5, 0.3438, 1.0, 0.3125, 1.0, 0.3125, 0.5, 0.3125, 0.5, 0.3125, 1.0, 0.2812, 1.0, 0.2812, 0.5, 0.2812, 0.5, 0.2812, 1.0, 0.25, 1.0, 0.25, 0.5, 0.25, 0.5, 0.25, 1.0, 0.2188, 1.0, 0.2188, 0.5, 0.2188, 0.5, 0.2188, 1.0, 0.1875, 1.0, 0.1875, 0.5, 0.1875, 0.5, 0.1875, 1.0, 0.1562, 1.0, 0.1562, 0.5, 0.1562, 0.5, 0.1562, 1.0, 0.125, 1.0, 0.125, 0.5, 0.125, 0.5, 0.125, 1.0, 0.09375, 1.0, 0.09375, 0.5, 0.09375, 0.5, 0.09375, 1.0, 0.0625, 1.0, 0.0625, 0.5, 0.8435, 0.2314, 0.838, 0.2135, 0.338, 0.2135, 0.3435, 0.2314, 0.0625, 0.5, 0.0625, 1.0, 0.03125, 1.0, 0.03125, 0.5, 0.03125, 0.5, 0.03125, 1.0, 0.0, 1.0, 0.0, 0.5, 0.8453, 0.25, 0.8435, 0.2314, 0.3435, 0.2314, 0.3453, 0.25, 0.778, 0.3908, 0.75, 0.3935, 0.75, 0.49, 0.7968, 0.4854, 0.25, 0.3935, 0.278, 0.3908, 0.2968, 0.4854, 0.25, 0.49, 0.8049, 0.3826, 0.778, 0.3908, 0.7968, 0.4854, 0.8418, 0.4717, 0.278, 0.3908, 0.3049, 0.3826, 0.3418, 0.4717, 0.2968, 0.4854, 0.8297, 0.3693, 0.8049, 0.3826, 0.8418, 0.4717, 0.8833, 0.4496, 0.3049, 0.3826, 0.3297, 0.3693, 0.3833, 0.4496, 0.3418, 0.4717, 0.8515, 0.3515, 0.8297, 0.3693, 0.8833, 0.4496, 0.9197, 0.4197, 0.3297, 0.3693, 0.3515, 0.3515, 0.4197, 0.4197, 0.3833, 0.4496, 0.8693, 0.3297, 0.8515, 0.3515, 0.9197, 0.4197, 0.9496, 0.3833, 0.3515, 0.3515, 0.3693, 0.3297, 0.4496, 0.3833, 0.4197, 0.4197, 0.8826, 0.3049, 0.8693, 0.3297, 0.9496, 0.3833, 0.9717, 0.3418, 0.3693, 0.3297, 0.3826, 0.3049, 0.4717, 0.3418, 0.4496, 0.3833, 0.8908, 0.278, 0.8826, 0.3049, 0.9717, 0.3418, 0.9854, 0.2968, 0.3826, 0.3049, 0.3908, 0.278, 0.4854, 0.2968, 0.4717, 0.3418, 0.8935, 0.25, 0.8908, 0.278, 0.9854, 0.2968, 0.99, 0.25, 0.3908, 0.278, 0.3935, 0.25, 0.49, 0.25, 0.4854, 0.2968, 0.8908, 0.222, 0.8935, 0.25, 0.99, 0.25, 0.9854, 0.2032, 0.3935, 0.25, 0.3908, 0.222, 0.4854, 0.2032, 0.49, 0.25, 0.8826, 0.1951, 0.8908, 0.222, 0.9854, 0.2032, 0.9717, 0.1582, 0.3908, 0.222, 0.3826, 0.1951, 0.4717, 0.1582, 0.4854, 0.2032, 0.8693, 0.1703, 0.8826, 0.1951, 0.9717, 0.1582, 0.9496, 0.1167, 0.3826, 0.1951, 0.3693, 0.1703, 0.4496, 0.1167, 0.4717, 0.1582, 0.8515, 0.1485, 0.8693, 0.1703, 0.9496, 0.1167, 0.9197, 0.08029, 0.3693, 0.1703, 0.3515, 0.1485, 0.4197, 0.08029, 0.4496, 0.1167, 0.8297, 0.1307, 0.8515, 0.1485, 0.9197, 0.08029, 0.8833, 0.05045, 0.3515, 0.1485, 0.3297, 0.1307, 0.3833, 0.05045, 0.4197, 0.08029, 0.8049, 0.1174, 0.8297, 0.1307, 0.8833, 0.05045, 0.8418, 0.02827, 0.3297, 0.1307, 0.3049, 0.1174, 0.3418, 0.02827, 0.3833, 0.05045, 0.778, 0.1092, 0.8049, 0.1174, 0.8418, 0.02827, 0.7968, 0.01461, 0.3049, 0.1174, 0.278, 0.1092, 0.2968, 0.01461, 0.3418, 0.02827, 0.75, 0.1065, 0.778, 0.1092, 0.7968, 0.01461, 0.75, 0.01, 0.278, 0.1092, 0.25, 0.1065, 0.25, 0.01, 0.2968, 0.01461, 0.722, 0.1092, 0.75, 0.1065, 0.75, 0.01, 0.7032, 0.01461, 0.25, 0.1065, 0.222, 0.1092, 0.2032, 0.01461, 0.25, 0.01, 0.6951, 0.1174, 0.722, 0.1092, 0.7032, 0.01461, 0.6582, 0.02827, 0.222, 0.1092, 0.1951, 0.1174, 0.1582, 0.02827, 0.2032, 0.01461, 0.6703, 0.1307, 0.6951, 0.1174, 0.6582, 0.02827, 0.6167, 0.05045, 0.1951, 0.1174, 0.1703, 0.1307, 0.1167, 0.05045, 0.1582, 0.02827, 0.6485, 0.1485, 0.6703, 0.1307, 0.6167, 0.05045, 0.5803, 0.08029, 0.1703, 0.1307, 0.1485, 0.1485, 0.08029, 0.08029, 0.1167, 0.05045, 0.6307, 0.1703, 0.6485, 0.1485, 0.5803, 0.08029, 0.5504, 0.1167, 0.1485, 0.1485, 0.1307, 0.1703, 0.05045, 0.1167, 0.08029, 0.08029, 0.6174, 0.1951, 0.6307, 0.1703, 0.5504, 0.1167, 0.5283, 0.1582, 0.1307, 0.1703, 0.1174, 0.1951, 0.02827, 0.1582, 0.05045, 0.1167, 0.6092, 0.222, 0.6174, 0.1951, 0.5283, 0.1582, 0.5146, 0.2032, 0.1174, 0.1951, 0.1092, 0.222, 0.01461, 0.2032, 0.02827, 0.1582, 0.6065, 0.25, 0.6092, 0.222, 0.5146, 0.2032, 0.51, 0.25, 0.1092, 0.222, 0.1065, 0.25, 0.01, 0.25, 0.01461, 0.2032, 0.6092, 0.278, 0.6065, 0.25, 0.51, 0.25, 0.5146, 0.2968, 0.1065, 0.25, 0.1092, 0.278, 0.01461, 0.2968, 0.01, 0.25, 0.6174, 0.3049, 0.6092, 0.278, 0.5146, 0.2968, 0.5283, 0.3418, 0.1092, 0.278, 0.1174, 0.3049, 0.02827, 0.3418, 0.01461, 0.2968, 0.6307, 0.3297, 0.6174, 0.3049, 0.5283, 0.3418, 0.5504, 0.3833, 0.1174, 0.3049, 0.1307, 0.3297, 0.05045, 0.3833, 0.02827, 0.3418, 0.6485, 0.3515, 0.6307, 0.3297, 0.5504, 0.3833, 0.5803, 0.4197, 0.1307, 0.3297, 0.1485, 0.3515, 0.08029, 0.4197, 0.05045, 0.3833, 0.6703, 0.3693, 0.6485, 0.3515, 0.5803, 0.4197, 0.6167, 0.4496, 0.1485, 0.3515, 0.1703, 0.3693, 0.1167, 0.4496, 0.08029, 0.4197, 0.6951, 0.3826, 0.6703, 0.3693, 0.6167, 0.4496, 0.6582, 0.4717, 0.1703, 0.3693, 0.1951, 0.3826, 0.1582, 0.4717, 0.1167, 0.4496, 0.722, 0.3908, 0.6951, 0.3826, 0.6582, 0.4717, 0.7032, 0.4854, 0.1951, 0.3826, 0.222, 0.3908, 0.2032, 0.4854, 0.1582, 0.4717, 0.75, 0.3935, 0.722, 0.3908, 0.7032, 0.4854, 0.75, 0.49, 0.222, 0.3908, 0.25, 0.3935, 0.25, 0.49, 0.2032, 0.4854, 0.7686, 0.3435, 0.75, 0.3453, 0.75, 0.3935, 0.778, 0.3908, 0.25, 0.3453, 0.2686, 0.3435, 0.278, 0.3908, 0.25, 0.3935, 0.7865, 0.338, 0.7686, 0.3435, 0.778, 0.3908, 0.8049, 0.3826, 0.2686, 0.3435, 0.2865, 0.338, 0.3049, 0.3826, 0.278, 0.3908, 0.8029, 0.3292, 0.7865, 0.338, 0.8049, 0.3826, 0.8297, 0.3693, 0.2865, 0.338, 0.3029, 0.3292, 0.3297, 0.3693, 0.3049, 0.3826, 0.8174, 0.3174, 0.8029, 0.3292, 0.8297, 0.3693, 0.8515, 0.3515, 0.3029, 0.3292, 0.3174, 0.3174, 0.3515, 0.3515, 0.3297, 0.3693, 0.8292, 0.3029, 0.8174, 0.3174, 0.8515, 0.3515, 0.8693, 0.3297, 0.3174, 0.3174, 0.3292, 0.3029, 0.3693, 0.3297, 0.3515, 0.3515, 0.838, 0.2865, 0.8292, 0.3029, 0.8693, 0.3297, 0.8826, 0.3049, 0.3292, 0.3029, 0.338, 0.2865, 0.3826, 0.3049, 0.3693, 0.3297, 0.8435, 0.2686, 0.838, 0.2865, 0.8826, 0.3049, 0.8908, 0.278, 0.338, 0.2865, 0.3435, 0.2686, 0.3908, 0.278, 0.3826, 0.3049, 0.8453, 0.25, 0.8435, 0.2686, 0.8908, 0.278, 0.8935, 0.25, 0.3435, 0.2686, 0.3453, 0.25, 0.3935, 0.25, 0.3908, 0.278, 0.8435, 0.2314, 0.8453, 0.25, 0.8935, 0.25, 0.8908, 0.222, 0.3453, 0.25, 0.3435, 0.2314, 0.3908, 0.222, 0.3935, 0.25, 0.838, 0.2135, 0.8435, 0.2314, 0.8908, 0.222, 0.8826, 0.1951, 0.3435, 0.2314, 0.338, 0.2135, 0.3826, 0.1951, 0.3908, 0.222, 0.8292, 0.1971, 0.838, 0.2135, 0.8826, 0.1951, 0.8693, 0.1703, 0.338, 0.2135, 0.3292, 0.1971, 0.3693, 0.1703, 0.3826, 0.1951, 0.8174, 0.1826, 0.8292, 0.1971, 0.8693, 0.1703, 0.8515, 0.1485, 0.3292, 0.1971, 0.3174, 0.1826, 0.3515, 0.1485, 0.3693, 0.1703, 0.8029, 0.1708, 0.8174, 0.1826, 0.8515, 0.1485, 0.8297, 0.1307, 0.3174, 0.1826, 0.3029, 0.1708, 0.3297, 0.1307, 0.3515, 0.1485, 0.7865, 0.162, 0.8029, 0.1708, 0.8297, 0.1307, 0.8049, 0.1174, 0.3029, 0.1708, 0.2865, 0.162, 0.3049, 0.1174, 0.3297, 0.1307, 0.7686, 0.1565, 0.7865, 0.162, 0.8049, 0.1174, 0.778, 0.1092, 0.2865, 0.162, 0.2686, 0.1565, 0.278, 0.1092, 0.3049, 0.1174, 0.75, 0.1547, 0.7686, 0.1565, 0.778, 0.1092, 0.75, 0.1065, 0.2686, 0.1565, 0.25, 0.1547, 0.25, 0.1065, 0.278, 0.1092, 0.7314, 0.1565, 0.75, 0.1547, 0.75, 0.1065, 0.722, 0.1092, 0.25, 0.1547, 0.2314, 0.1565, 0.222, 0.1092, 0.25, 0.1065, 0.7135, 0.162, 0.7314, 0.1565, 0.722, 0.1092, 0.6951, 0.1174, 0.2314, 0.1565, 0.2135, 0.162, 0.1951, 0.1174, 0.222, 0.1092, 0.6971, 0.1708, 0.7135, 0.162, 0.6951, 0.1174, 0.6703, 0.1307, 0.2135, 0.162, 0.1971, 0.1708, 0.1703, 0.1307, 0.1951, 0.1174, 0.6826, 0.1826, 0.6971, 0.1708, 0.6703, 0.1307, 0.6485, 0.1485, 0.1971, 0.1708, 0.1826, 0.1826, 0.1485, 0.1485, 0.1703, 0.1307, 0.6708, 0.1971, 0.6826, 0.1826, 0.6485, 0.1485, 0.6307, 0.1703, 0.1826, 0.1826, 0.1708, 0.1971, 0.1307, 0.1703, 0.1485, 0.1485, 0.662, 0.2135, 0.6708, 0.1971, 0.6307, 0.1703, 0.6174, 0.1951, 0.1708, 0.1971, 0.162, 0.2135, 0.1174, 0.1951, 0.1307, 0.1703, 0.6565, 0.2314, 0.662, 0.2135, 0.6174, 0.1951, 0.6092, 0.222, 0.162, 0.2135, 0.1565, 0.2314, 0.1092, 0.222, 0.1174, 0.1951, 0.6547, 0.25, 0.6565, 0.2314, 0.6092, 0.222, 0.6065, 0.25, 0.1565, 0.2314, 0.1547, 0.25, 0.1065, 0.25, 0.1092, 0.222, 0.6565, 0.2686, 0.6547, 0.25, 0.6065, 0.25, 0.6092, 0.278, 0.1547, 0.25, 0.1565, 0.2686, 0.1092, 0.278, 0.1065, 0.25, 0.662, 0.2865, 0.6565, 0.2686, 0.6092, 0.278, 0.6174, 0.3049, 0.1565, 0.2686, 0.162, 0.2865, 0.1174, 0.3049, 0.1092, 0.278, 0.6708, 0.3029, 0.662, 0.2865, 0.6174, 0.3049, 0.6307, 0.3297, 0.162, 0.2865, 0.1708, 0.3029, 0.1307, 0.3297, 0.1174, 0.3049, 0.6826, 0.3174, 0.6708, 0.3029, 0.6307, 0.3297, 0.6485, 0.3515, 0.1708, 0.3029, 0.1826, 0.3174, 0.1485, 0.3515, 0.1307, 0.3297, 0.6971, 0.3292, 0.6826, 0.3174, 0.6485, 0.3515, 0.6703, 0.3693, 0.1826, 0.3174, 0.1971, 0.3292, 0.1703, 0.3693, 0.1485, 0.3515, 0.7135, 0.338, 0.6971, 0.3292, 0.6703, 0.3693, 0.6951, 0.3826, 0.1971, 0.3292, 0.2135, 0.338, 0.1951, 0.3826, 0.1703, 0.3693, 0.7314, 0.3435, 0.7135, 0.338, 0.6951, 0.3826, 0.722, 0.3908, 0.2135, 0.338, 0.2314, 0.3435, 0.222, 0.3908, 0.1951, 0.3826, 0.75, 0.3453, 0.7314, 0.3435, 0.722, 0.3908, 0.75, 0.3935, 0.2314, 0.3435, 0.25, 0.3453, 0.25, 0.3935, 0.222, 0.3908, 0.838, 0.2135, 0.8292, 0.1971, 0.3292, 0.1971, 0.338, 0.2135, 0.8292, 0.1971, 0.8174, 0.1826, 0.3174, 0.1826, 0.3292, 0.1971, 0.8174, 0.1826, 0.8029, 0.1708, 0.3029, 0.1708, 0.3174, 0.1826, 0.8029, 0.1708, 0.7865, 0.162, 0.2865, 0.162, 0.3029, 0.1708, 0.7865, 0.162, 0.7686, 0.1565, 0.2686, 0.1565, 0.2865, 0.162, 0.7686, 0.1565, 0.75, 0.1547, 0.25, 0.1547, 0.2686, 0.1565, 0.75, 0.1547, 0.7314, 0.1565, 0.2314, 0.1565, 0.25, 0.1547, 0.7314, 0.1565, 0.7135, 0.162, 0.2135, 0.162, 0.2314, 0.1565, 0.7135, 0.162, 0.6971, 0.1708, 0.1971, 0.1708, 0.2135, 0.162, 0.6971, 0.1708, 0.6826, 0.1826, 0.1826, 0.1826, 0.1971, 0.1708, 0.6826, 0.1826, 0.6708, 0.1971, 0.1708, 0.1971, 0.1826, 0.1826, 0.6708, 0.1971, 0.662, 0.2135, 0.162, 0.2135, 0.1708, 0.1971, 0.662, 0.2135, 0.6565, 0.2314, 0.1565, 0.2314, 0.162, 0.2135, 0.6565, 0.2314, 0.6547, 0.25, 0.1547, 0.25, 0.1565, 0.2314, 0.6547, 0.25, 0.6565, 0.2686, 0.1565, 0.2686, 0.1547, 0.25, 0.6565, 0.2686, 0.662, 0.2865, 0.162, 0.2865, 0.1565, 0.2686, 0.662, 0.2865, 0.6708, 0.3029, 0.1708, 0.3029, 0.162, 0.2865, 0.6708, 0.3029, 0.6826, 0.3174, 0.1826, 0.3174, 0.1708, 0.3029, 0.6826, 0.3174, 0.6971, 0.3292, 0.1971, 0.3292, 0.1826, 0.3174, 0.6971, 0.3292, 0.7135, 0.338, 0.2135, 0.338, 0.1971, 0.3292, 0.7135, 0.338, 0.7314, 0.3435, 0.2314, 0.3435, 0.2135, 0.338, 0.7314, 0.3435, 0.75, 0.3453, 0.25, 0.3453, 0.2314, 0.3435, 0.75, 0.3453, 0.7686, 0.3435, 0.2686, 0.3435, 0.25, 0.3453, 0.7686, 0.3435, 0.7865, 0.338, 0.2865, 0.338, 0.2686, 0.3435, 0.7865, 0.338, 0.8029, 0.3292, 0.3029, 0.3292, 0.2865, 0.338, 0.8029, 0.3292, 0.8174, 0.3174, 0.3174, 0.3174, 0.3029, 0.3292, 0.8174, 0.3174, 0.8292, 0.3029, 0.3292, 0.3029, 0.3174, 0.3174, 0.8292, 0.3029, 0.838, 0.2865, 0.338, 0.2865, 0.3292, 0.3029, 0.838, 0.2865, 0.8435, 0.2686, 0.3435, 0.2686, 0.338, 0.2865, 0.8435, 0.2686, 0.8453, 0.25, 0.3453, 0.25, 0.3435, 0.2686])
me_001.materials.append(mat_x)
me_001.materials.append(mat_001)
me_001.update()

# ---- objects
ob_cube = bpy.data.objects.new('Cube', me_cube)
ob_light = bpy.data.objects.new('Light', light_light)
ob_camera = bpy.data.objects.new('Camera', cam_camera)
ob_x = bpy.data.objects.new('环体', me_x)
ob_x_1 = bpy.data.objects.new('平面', me_x_1)
ob_x_2 = bpy.data.objects.new('柱体', me_001)

# ---- transforms, parenting, visibility, modifiers, constraints
ob_cube.location = (2.0, 0.0, 0.0)
ob_cube.lock_rotations_4d = False
ob_cube.empty_display_type = 'ARROWS'
ob_cube.lineart.crease_threshold = 0.0
_m = ob_cube.modifiers.new('阵列', 'ARRAY')
_m.count = 10
_m = ob_cube.modifiers.new('阵列.001', 'ARRAY')
_m.relative_offset_displace = (-1.0, 0.0, 0.0)
ob_light.location = (4.076, 1.005, 5.904)
ob_light.rotation_euler = (0.6503, 0.05522, 1.866)
ob_light.lock_rotations_4d = False
ob_light.empty_display_type = 'ARROWS'
ob_light.color = (0.0, 0.0, 0.0, 0.0)
ob_light.lineart.crease_threshold = 0.0
ob_camera.location = (2.399, 3.364, 1.708)
ob_camera.rotation_euler = (1.179, 0.0, 2.176)
ob_camera.lock_rotations_4d = False
ob_camera.empty_display_type = 'ARROWS'
ob_camera.color = (0.0, 0.0, 0.0, 0.0)
ob_camera.display_type = 'WIRE'
ob_camera.lineart.crease_threshold = 0.0
ob_x.location = (0.0, 0.0, 0.0)
ob_x.rotation_euler = (-0.0, 1.571, 0.0)
_m = ob_x.modifiers.new('缩裹', 'SHRINKWRAP')
_m.wrap_mode = 'OUTSIDE_SURFACE'
_m.target = ob_cube
_m.offset = 0.01
ob_x_1.location = (0.0, 2.0, 0.0)
ob_x_2.location = (0.0, 2.2, 0.4)
ob_x_2.rotation_euler = (0.0, 1.571, 0.0)

# ---- collection membership
col_collection.objects.link(ob_cube)
col_collection.objects.link(ob_light)
col_collection.objects.link(ob_camera)
col_collection.objects.link(ob_x)
col_collection.objects.link(ob_x_1)
col_collection.objects.link(ob_x_2)

# ---- scene / render settings (as saved in the file)
scene.camera = ob_camera
scene.frame_start = 1; scene.frame_end = 250; scene.frame_set(1)
scene.render.engine = 'BLENDER_EEVEE_NEXT'
scene.render.resolution_x = 512
scene.render.resolution_y = 512
scene.eevee.bokeh_max_size = 0.0
scene.eevee.bokeh_threshold = 2.013
scene.eevee.bokeh_neighbor_max = 3.418
scene.eevee.use_bokeh_jittered = True
bpy.context.view_layer.update()
